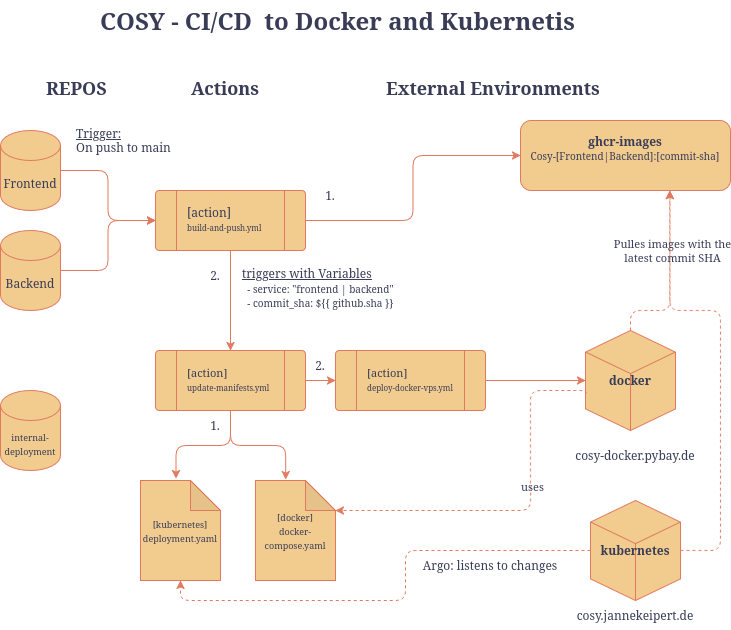

The diagram above was exported from draw.io. Its source (the exported page's mxGraphModel, read from the mxfile embedded in the PNG):
<mxGraphModel dx="970" dy="640" grid="1" gridSize="10" guides="1" tooltips="1" connect="1" arrows="1" fold="1" page="1" pageScale="1" pageWidth="850" pageHeight="1100" background="#ffffff" math="0" shadow="0">
  <root>
    <mxCell id="0" />
    <mxCell id="1" parent="0" />
    <mxCell id="Ex-J6n70WLyhI-isfphg-43" edge="1" parent="1" source="Ex-J6n70WLyhI-isfphg-1" style="edgeStyle=orthogonalEdgeStyle;rounded=1;orthogonalLoop=1;jettySize=auto;html=1;exitX=1;exitY=0.5;exitDx=0;exitDy=0;exitPerimeter=0;entryX=0;entryY=0.5;entryDx=0;entryDy=0;labelBackgroundColor=none;strokeColor=#E07A5F;fontColor=default;" target="Ex-J6n70WLyhI-isfphg-38">
      <mxGeometry relative="1" as="geometry" />
    </mxCell>
    <mxCell id="Ex-J6n70WLyhI-isfphg-1" parent="1" style="shape=cylinder3;whiteSpace=wrap;html=1;boundedLbl=1;backgroundOutline=1;size=15;labelBackgroundColor=none;fillColor=#F2CC8F;strokeColor=#E07A5F;fontColor=#393C56;rounded=1;" value="Frontend" vertex="1">
      <mxGeometry height="80" width="60" x="100" y="170" as="geometry" />
    </mxCell>
    <mxCell id="Ex-J6n70WLyhI-isfphg-42" edge="1" parent="1" source="Ex-J6n70WLyhI-isfphg-2" style="edgeStyle=orthogonalEdgeStyle;rounded=1;orthogonalLoop=1;jettySize=auto;html=1;exitX=1;exitY=0.5;exitDx=0;exitDy=0;exitPerimeter=0;labelBackgroundColor=none;strokeColor=#E07A5F;fontColor=default;" target="Ex-J6n70WLyhI-isfphg-38">
      <mxGeometry relative="1" as="geometry" />
    </mxCell>
    <mxCell id="Ex-J6n70WLyhI-isfphg-2" parent="1" style="shape=cylinder3;whiteSpace=wrap;html=1;boundedLbl=1;backgroundOutline=1;size=15;labelBackgroundColor=none;fillColor=#F2CC8F;strokeColor=#E07A5F;fontColor=#393C56;rounded=1;" value="Backend" vertex="1">
      <mxGeometry height="80" width="60" x="100" y="270" as="geometry" />
    </mxCell>
    <mxCell id="Ex-J6n70WLyhI-isfphg-6" parent="1" style="text;strokeColor=none;fillColor=none;align=left;verticalAlign=middle;spacingLeft=4;spacingRight=4;overflow=hidden;points=[[0,0.5],[1,0.5]];portConstraint=eastwest;rotatable=0;whiteSpace=wrap;html=1;labelBackgroundColor=none;fontColor=#393C56;rounded=1;" value="&lt;u&gt;Trigger:&lt;/u&gt;&lt;br&gt;On push to main" vertex="1">
      <mxGeometry height="40" width="110" x="170" y="160" as="geometry" />
    </mxCell>
    <mxCell id="Ex-J6n70WLyhI-isfphg-7" parent="1" style="text;strokeColor=none;fillColor=none;html=1;fontSize=24;fontStyle=1;verticalAlign=middle;align=center;labelBackgroundColor=none;fontColor=#393C56;rounded=1;" value="COSY - CI/CD&amp;nbsp; to Docker and Kubernetis&amp;nbsp;" vertex="1">
      <mxGeometry height="40" width="100" x="390" y="40" as="geometry" />
    </mxCell>
    <mxCell id="Ex-J6n70WLyhI-isfphg-9" parent="1" style="shape=cylinder3;whiteSpace=wrap;html=1;boundedLbl=1;backgroundOutline=1;size=15;labelBackgroundColor=none;fillColor=#F2CC8F;strokeColor=#E07A5F;fontColor=#393C56;rounded=1;" value="&lt;font style=&quot;font-size: 9px;&quot;&gt;internal-deployment&lt;/font&gt;" vertex="1">
      <mxGeometry height="80" width="60" x="100" y="430" as="geometry" />
    </mxCell>
    <mxCell id="Ex-J6n70WLyhI-isfphg-10" parent="1" style="shape=note;whiteSpace=wrap;html=1;backgroundOutline=1;darkOpacity=0.05;labelBackgroundColor=none;fillColor=#F2CC8F;strokeColor=#E07A5F;fontColor=#393C56;rounded=1;" value="&lt;font style=&quot;font-size: 9px;&quot;&gt;[kubernetes]&lt;br&gt;deployment.yaml&lt;/font&gt;" vertex="1">
      <mxGeometry height="100" width="80" x="240" y="520" as="geometry" />
    </mxCell>
    <mxCell id="Ex-J6n70WLyhI-isfphg-11" parent="1" style="shape=note;whiteSpace=wrap;html=1;backgroundOutline=1;darkOpacity=0.05;labelBackgroundColor=none;fillColor=#F2CC8F;strokeColor=#E07A5F;fontColor=#393C56;rounded=1;" value="&lt;font style=&quot;font-size: 9px;&quot;&gt;[docker]&lt;br&gt;docker-compose.yaml&lt;/font&gt;" vertex="1">
      <mxGeometry height="100" width="80" x="355" y="520" as="geometry" />
    </mxCell>
    <mxCell id="Ex-J6n70WLyhI-isfphg-14" parent="1" style="text;html=1;whiteSpace=wrap;strokeColor=none;fillColor=none;align=left;verticalAlign=middle;rounded=1;labelBackgroundColor=none;fontColor=#393C56;" value="&lt;div align=&quot;left&quot;&gt;&lt;u&gt;triggers with Variables&lt;/u&gt;&lt;br&gt;&lt;div&gt;&lt;font style=&quot;font-size: 10px;&quot;&gt;&amp;nbsp; - service: &quot;frontend | backend&quot;&lt;/font&gt;&lt;/div&gt;&lt;div&gt;&lt;font style=&quot;font-size: 10px;&quot;&gt;&amp;nbsp; - commit_sha: ${{ github.sha }}&lt;/font&gt;&lt;/div&gt;&lt;div&gt;&lt;br&gt;&lt;/div&gt;&lt;/div&gt;" vertex="1">
      <mxGeometry height="50" width="170" x="340" y="310" as="geometry" />
    </mxCell>
    <mxCell id="Ex-J6n70WLyhI-isfphg-30" parent="1" style="whiteSpace=wrap;html=1;align=center;labelBackgroundColor=none;fillColor=#F2CC8F;strokeColor=#E07A5F;fontColor=#393C56;rounded=1;" value="&lt;div&gt;&lt;b&gt;ghcr-images&lt;/b&gt;&lt;/div&gt;&lt;div&gt;&lt;font style=&quot;font-size: 10px;&quot;&gt;Cosy-[Frontend|Backend]:[commit-sha]&lt;/font&gt;&lt;/div&gt;&lt;div&gt;&lt;br&gt;&lt;/div&gt;" vertex="1">
      <mxGeometry height="70" width="210" x="620" y="160" as="geometry" />
    </mxCell>
    <mxCell id="Ex-J6n70WLyhI-isfphg-34" parent="1" style="text;strokeColor=none;fillColor=none;align=left;verticalAlign=middle;spacingLeft=4;spacingRight=4;overflow=hidden;points=[[0,0.5],[1,0.5]];portConstraint=eastwest;rotatable=0;whiteSpace=wrap;html=1;labelBackgroundColor=none;fontColor=#393C56;rounded=1;" value="&lt;h2&gt;REPOS&lt;/h2&gt;" vertex="1">
      <mxGeometry height="50" width="90" x="140" y="100" as="geometry" />
    </mxCell>
    <mxCell id="Ex-J6n70WLyhI-isfphg-37" parent="1" style="text;strokeColor=none;fillColor=none;align=left;verticalAlign=middle;spacingLeft=4;spacingRight=4;overflow=hidden;points=[[0,0.5],[1,0.5]];portConstraint=eastwest;rotatable=0;whiteSpace=wrap;html=1;labelBackgroundColor=none;fontColor=#393C56;rounded=1;" value="&lt;h2&gt;Actions&lt;/h2&gt;" vertex="1">
      <mxGeometry height="50" width="90" x="285" y="100" as="geometry" />
    </mxCell>
    <mxCell id="Ex-J6n70WLyhI-isfphg-40" connectable="0" parent="1" style="group;labelBackgroundColor=none;fontColor=#393C56;rounded=1;" value="" vertex="1">
      <mxGeometry height="60" width="150" x="255" y="230" as="geometry" />
    </mxCell>
    <mxCell id="Ex-J6n70WLyhI-isfphg-38" parent="Ex-J6n70WLyhI-isfphg-40" style="verticalLabelPosition=bottom;verticalAlign=top;html=1;shape=process;whiteSpace=wrap;rounded=1;size=0.14;arcSize=6;convertToSvg=0;labelBackgroundColor=none;fillColor=#F2CC8F;strokeColor=#E07A5F;fontColor=#393C56;" value="" vertex="1">
      <mxGeometry height="60" width="150" as="geometry" />
    </mxCell>
    <mxCell id="Ex-J6n70WLyhI-isfphg-39" parent="Ex-J6n70WLyhI-isfphg-40" style="text;whiteSpace=wrap;html=1;convertToSvg=0;labelBackgroundColor=none;fontColor=#393C56;rounded=1;" value="[action]&lt;br&gt;&lt;font style=&quot;font-size: 8px;&quot;&gt;build-and-push.yml&lt;/font&gt;" vertex="1">
      <mxGeometry height="45" width="90" x="30" y="7.5" as="geometry" />
    </mxCell>
    <mxCell id="Ex-J6n70WLyhI-isfphg-41" edge="1" parent="1" source="Ex-J6n70WLyhI-isfphg-38" style="edgeStyle=orthogonalEdgeStyle;rounded=1;orthogonalLoop=1;jettySize=auto;html=1;exitX=1;exitY=0.5;exitDx=0;exitDy=0;entryX=0;entryY=0.5;entryDx=0;entryDy=0;labelBackgroundColor=none;strokeColor=#E07A5F;fontColor=default;" target="Ex-J6n70WLyhI-isfphg-30">
      <mxGeometry relative="1" as="geometry" />
    </mxCell>
    <mxCell id="Ex-J6n70WLyhI-isfphg-44" connectable="0" parent="1" style="group;labelBackgroundColor=none;fontColor=#393C56;rounded=1;" value="" vertex="1">
      <mxGeometry height="60" width="150" x="255" y="390" as="geometry" />
    </mxCell>
    <mxCell id="Ex-J6n70WLyhI-isfphg-45" parent="Ex-J6n70WLyhI-isfphg-44" style="verticalLabelPosition=bottom;verticalAlign=top;html=1;shape=process;whiteSpace=wrap;rounded=1;size=0.14;arcSize=6;convertToSvg=0;labelBackgroundColor=none;fillColor=#F2CC8F;strokeColor=#E07A5F;fontColor=#393C56;" value="" vertex="1">
      <mxGeometry height="60" width="150" as="geometry" />
    </mxCell>
    <mxCell id="Ex-J6n70WLyhI-isfphg-46" parent="Ex-J6n70WLyhI-isfphg-44" style="text;whiteSpace=wrap;html=1;convertToSvg=0;labelBackgroundColor=none;fontColor=#393C56;rounded=1;" value="&lt;font style=&quot;font-size: 11px;&quot;&gt;[action]&lt;/font&gt;&lt;font style=&quot;font-size: 8px;&quot;&gt;&lt;br&gt;update-manifests.yml&lt;/font&gt;" vertex="1">
      <mxGeometry height="45" width="90" x="30" y="7.5" as="geometry" />
    </mxCell>
    <mxCell id="Ex-J6n70WLyhI-isfphg-47" edge="1" parent="1" source="Ex-J6n70WLyhI-isfphg-38" style="edgeStyle=orthogonalEdgeStyle;rounded=1;orthogonalLoop=1;jettySize=auto;html=1;exitX=0.5;exitY=1;exitDx=0;exitDy=0;entryX=0.5;entryY=0;entryDx=0;entryDy=0;labelBackgroundColor=none;strokeColor=#E07A5F;fontColor=default;" target="Ex-J6n70WLyhI-isfphg-45">
      <mxGeometry relative="1" as="geometry" />
    </mxCell>
    <mxCell id="Ex-J6n70WLyhI-isfphg-48" parent="1" style="text;html=1;whiteSpace=wrap;strokeColor=none;fillColor=none;align=center;verticalAlign=middle;rounded=1;labelBackgroundColor=none;fontColor=#393C56;" value="&lt;div&gt;1.&lt;/div&gt;" vertex="1">
      <mxGeometry height="30" width="60" x="400" y="220" as="geometry" />
    </mxCell>
    <mxCell id="Ex-J6n70WLyhI-isfphg-49" parent="1" style="text;html=1;whiteSpace=wrap;strokeColor=none;fillColor=none;align=center;verticalAlign=middle;rounded=1;labelBackgroundColor=none;fontColor=#393C56;" value="2." vertex="1">
      <mxGeometry height="30" width="60" x="285" y="300" as="geometry" />
    </mxCell>
    <mxCell id="Ex-J6n70WLyhI-isfphg-50" edge="1" parent="1" source="Ex-J6n70WLyhI-isfphg-45" style="edgeStyle=orthogonalEdgeStyle;rounded=1;orthogonalLoop=1;jettySize=auto;html=1;exitX=0.5;exitY=1;exitDx=0;exitDy=0;entryX=0.444;entryY=-0.018;entryDx=0;entryDy=0;entryPerimeter=0;labelBackgroundColor=none;strokeColor=#E07A5F;fontColor=default;" target="Ex-J6n70WLyhI-isfphg-10">
      <mxGeometry relative="1" as="geometry" />
    </mxCell>
    <mxCell id="Ex-J6n70WLyhI-isfphg-51" edge="1" parent="1" source="Ex-J6n70WLyhI-isfphg-45" style="edgeStyle=orthogonalEdgeStyle;rounded=1;orthogonalLoop=1;jettySize=auto;html=1;exitX=0.5;exitY=1;exitDx=0;exitDy=0;entryX=0.377;entryY=-0.008;entryDx=0;entryDy=0;entryPerimeter=0;labelBackgroundColor=none;strokeColor=#E07A5F;fontColor=default;" target="Ex-J6n70WLyhI-isfphg-11">
      <mxGeometry relative="1" as="geometry" />
    </mxCell>
    <mxCell id="Ex-J6n70WLyhI-isfphg-52" parent="1" style="text;strokeColor=none;fillColor=none;align=left;verticalAlign=middle;spacingLeft=4;spacingRight=4;overflow=hidden;points=[[0,0.5],[1,0.5]];portConstraint=eastwest;rotatable=0;whiteSpace=wrap;html=1;labelBackgroundColor=none;fontColor=#393C56;rounded=1;" value="&lt;h2&gt;External Environments&lt;/h2&gt;" vertex="1">
      <mxGeometry height="50" width="300" x="480" y="100" as="geometry" />
    </mxCell>
    <mxCell id="Ex-J6n70WLyhI-isfphg-55" edge="1" parent="1" source="Ex-J6n70WLyhI-isfphg-23" style="edgeStyle=orthogonalEdgeStyle;rounded=1;orthogonalLoop=1;jettySize=auto;html=1;exitX=0;exitY=0.5;exitDx=0;exitDy=0;exitPerimeter=0;entryX=0.5;entryY=1;entryDx=0;entryDy=0;entryPerimeter=0;dashed=1;labelBackgroundColor=none;strokeColor=#E07A5F;fontColor=default;" target="Ex-J6n70WLyhI-isfphg-10">
      <mxGeometry relative="1" as="geometry" />
    </mxCell>
    <mxCell id="Ex-J6n70WLyhI-isfphg-56" connectable="0" parent="1" style="group;labelBackgroundColor=none;fontColor=#393C56;rounded=1;" value="" vertex="1">
      <mxGeometry height="130" width="90" x="690" y="540" as="geometry" />
    </mxCell>
    <mxCell id="Ex-J6n70WLyhI-isfphg-23" parent="Ex-J6n70WLyhI-isfphg-56" style="html=1;whiteSpace=wrap;shape=isoCube2;backgroundOutline=1;isoAngle=15;labelBackgroundColor=none;fillColor=#F2CC8F;strokeColor=#E07A5F;fontColor=#393C56;rounded=1;" value="&lt;b&gt;kubernetes&lt;/b&gt;" vertex="1">
      <mxGeometry height="100" width="90" as="geometry" />
    </mxCell>
    <mxCell id="Ex-J6n70WLyhI-isfphg-53" parent="Ex-J6n70WLyhI-isfphg-56" style="text;html=1;whiteSpace=wrap;strokeColor=none;fillColor=none;align=center;verticalAlign=middle;rounded=1;labelBackgroundColor=none;fontColor=#393C56;" value="cosy.jannekeipert.de" vertex="1">
      <mxGeometry height="30" width="60" x="15" y="100" as="geometry" />
    </mxCell>
    <mxCell id="Ex-J6n70WLyhI-isfphg-57" connectable="0" parent="1" style="group;labelBackgroundColor=none;fontColor=#393C56;rounded=1;" value="" vertex="1">
      <mxGeometry height="140" width="140" x="665" y="370" as="geometry" />
    </mxCell>
    <mxCell id="Ex-J6n70WLyhI-isfphg-22" parent="Ex-J6n70WLyhI-isfphg-57" style="html=1;whiteSpace=wrap;shape=isoCube2;backgroundOutline=1;isoAngle=15;labelBackgroundColor=none;fillColor=#F2CC8F;strokeColor=#E07A5F;fontColor=#393C56;rounded=1;" value="&lt;b&gt;docker&lt;/b&gt;" vertex="1">
      <mxGeometry height="100" width="90" x="20" as="geometry" />
    </mxCell>
    <mxCell id="Ex-J6n70WLyhI-isfphg-54" parent="Ex-J6n70WLyhI-isfphg-57" style="text;html=1;whiteSpace=wrap;strokeColor=none;fillColor=none;align=center;verticalAlign=middle;rounded=1;labelBackgroundColor=none;fontColor=#393C56;" value="cosy-docker.pybay.de" vertex="1">
      <mxGeometry height="30" width="140" y="110" as="geometry" />
    </mxCell>
    <mxCell id="Ex-J6n70WLyhI-isfphg-58" parent="1" style="text;html=1;whiteSpace=wrap;strokeColor=none;fillColor=none;align=center;verticalAlign=middle;rounded=1;labelBackgroundColor=none;fontColor=#393C56;" value="Argo: listens to changes" vertex="1">
      <mxGeometry height="30" width="140" x="520" y="590" as="geometry" />
    </mxCell>
    <mxCell id="Ex-J6n70WLyhI-isfphg-59" parent="1" style="text;html=1;whiteSpace=wrap;strokeColor=none;fillColor=none;align=center;verticalAlign=middle;rounded=1;labelBackgroundColor=none;fontColor=#393C56;" value="&lt;div&gt;1.&lt;/div&gt;" vertex="1">
      <mxGeometry height="30" width="60" x="285" y="450" as="geometry" />
    </mxCell>
    <mxCell id="Ex-J6n70WLyhI-isfphg-60" connectable="0" parent="1" style="group;labelBackgroundColor=none;fontColor=#393C56;rounded=1;" value="" vertex="1">
      <mxGeometry height="60" width="150" x="435" y="390" as="geometry" />
    </mxCell>
    <mxCell id="Ex-J6n70WLyhI-isfphg-61" parent="Ex-J6n70WLyhI-isfphg-60" style="verticalLabelPosition=bottom;verticalAlign=top;html=1;shape=process;whiteSpace=wrap;rounded=1;size=0.14;arcSize=6;convertToSvg=0;labelBackgroundColor=none;fillColor=#F2CC8F;strokeColor=#E07A5F;fontColor=#393C56;" value="" vertex="1">
      <mxGeometry height="60" width="150" as="geometry" />
    </mxCell>
    <mxCell id="Ex-J6n70WLyhI-isfphg-62" parent="Ex-J6n70WLyhI-isfphg-60" style="text;whiteSpace=wrap;html=1;convertToSvg=0;labelBackgroundColor=none;fontColor=#393C56;rounded=1;" value="&lt;font style=&quot;font-size: 11px;&quot;&gt;[action]&lt;/font&gt;&lt;font style=&quot;font-size: 8px;&quot;&gt;&lt;br&gt;deploy-docker-vps.yml&lt;/font&gt;" vertex="1">
      <mxGeometry height="45" width="90" x="30" y="7.5" as="geometry" />
    </mxCell>
    <mxCell id="Ex-J6n70WLyhI-isfphg-63" edge="1" parent="1" source="Ex-J6n70WLyhI-isfphg-45" style="edgeStyle=orthogonalEdgeStyle;rounded=1;orthogonalLoop=1;jettySize=auto;html=1;exitX=1;exitY=0.5;exitDx=0;exitDy=0;entryX=0;entryY=0.5;entryDx=0;entryDy=0;labelBackgroundColor=none;strokeColor=#E07A5F;fontColor=default;" target="Ex-J6n70WLyhI-isfphg-61">
      <mxGeometry relative="1" as="geometry" />
    </mxCell>
    <mxCell id="Ex-J6n70WLyhI-isfphg-64" parent="1" style="text;html=1;whiteSpace=wrap;strokeColor=none;fillColor=none;align=center;verticalAlign=middle;rounded=1;labelBackgroundColor=none;fontColor=#393C56;" value="2." vertex="1">
      <mxGeometry height="30" width="60" x="390" y="390" as="geometry" />
    </mxCell>
    <mxCell id="Ex-J6n70WLyhI-isfphg-65" edge="1" parent="1" source="Ex-J6n70WLyhI-isfphg-61" style="edgeStyle=orthogonalEdgeStyle;rounded=1;orthogonalLoop=1;jettySize=auto;html=1;exitX=1;exitY=0.5;exitDx=0;exitDy=0;entryX=0;entryY=0.5;entryDx=0;entryDy=0;entryPerimeter=0;labelBackgroundColor=none;strokeColor=#E07A5F;fontColor=default;" target="Ex-J6n70WLyhI-isfphg-22">
      <mxGeometry relative="1" as="geometry" />
    </mxCell>
    <mxCell id="Ex-J6n70WLyhI-isfphg-67" edge="1" parent="1" source="Ex-J6n70WLyhI-isfphg-22" style="edgeStyle=orthogonalEdgeStyle;rounded=1;orthogonalLoop=1;jettySize=auto;html=1;exitX=0.5;exitY=0;exitDx=0;exitDy=0;exitPerimeter=0;entryX=0.712;entryY=1.001;entryDx=0;entryDy=0;entryPerimeter=0;dashed=1;labelBackgroundColor=none;strokeColor=#E07A5F;fontColor=default;" target="Ex-J6n70WLyhI-isfphg-30">
      <mxGeometry relative="1" as="geometry">
        <Array as="points">
          <mxPoint x="730" y="350" />
          <mxPoint x="770" y="350" />
        </Array>
        <mxPoint x="770" y="220" as="targetPoint" />
      </mxGeometry>
    </mxCell>
    <mxCell id="Ex-J6n70WLyhI-isfphg-69" edge="1" parent="1" source="Ex-J6n70WLyhI-isfphg-23" style="edgeStyle=orthogonalEdgeStyle;rounded=1;orthogonalLoop=1;jettySize=auto;html=1;exitX=1;exitY=0.5;exitDx=0;exitDy=0;exitPerimeter=0;entryX=0.711;entryY=0.997;entryDx=0;entryDy=0;entryPerimeter=0;dashed=1;labelBackgroundColor=none;strokeColor=#E07A5F;fontColor=default;" target="Ex-J6n70WLyhI-isfphg-30">
      <mxGeometry relative="1" as="geometry">
        <Array as="points">
          <mxPoint x="820" y="590" />
          <mxPoint x="820" y="350" />
          <mxPoint x="769" y="350" />
        </Array>
        <mxPoint x="770" y="240" as="targetPoint" />
      </mxGeometry>
    </mxCell>
    <mxCell id="Ex-J6n70WLyhI-isfphg-78" connectable="0" parent="Ex-J6n70WLyhI-isfphg-69" style="edgeLabel;html=1;align=center;verticalAlign=middle;resizable=0;points=[];labelBackgroundColor=none;fontColor=#393C56;rounded=1;" value="Pulles images with the&lt;br&gt;latest commit SHA" vertex="1">
      <mxGeometry relative="1" x="0.7345" y="-2" as="geometry">
        <mxPoint as="offset" />
      </mxGeometry>
    </mxCell>
    <mxCell id="Ex-J6n70WLyhI-isfphg-75" edge="1" parent="1" source="Ex-J6n70WLyhI-isfphg-22" style="edgeStyle=orthogonalEdgeStyle;rounded=1;orthogonalLoop=1;jettySize=auto;html=1;exitX=0.017;exitY=0.624;exitDx=0;exitDy=0;entryX=0;entryY=0;entryDx=80;entryDy=30;entryPerimeter=0;dashed=1;labelBackgroundColor=none;strokeColor=#E07A5F;fontColor=default;exitPerimeter=0;" target="Ex-J6n70WLyhI-isfphg-11">
      <mxGeometry relative="1" as="geometry">
        <Array as="points">
          <mxPoint x="685" y="432" />
          <mxPoint x="685" y="430" />
          <mxPoint x="630" y="430" />
          <mxPoint x="630" y="550" />
        </Array>
      </mxGeometry>
    </mxCell>
    <mxCell id="Ex-J6n70WLyhI-isfphg-76" connectable="0" parent="Ex-J6n70WLyhI-isfphg-75" style="edgeLabel;html=1;align=center;verticalAlign=middle;resizable=0;points=[];labelBackgroundColor=none;fontColor=#393C56;rounded=1;" value="uses" vertex="1">
      <mxGeometry relative="1" x="-0.1739" y="1" as="geometry">
        <mxPoint as="offset" />
      </mxGeometry>
    </mxCell>
  </root>
</mxGraphModel>